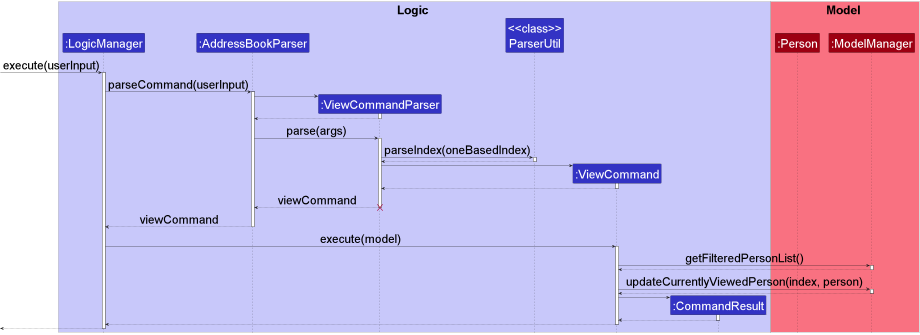

The diagram above was rendered by PlantUML. Its source (embedded in the PNG):
@startuml
!include style.puml

skinparam defaultFontSize 40
skinparam SequenceReferencebackgroundColor LightYellow

box Logic LOGIC_COLOR_T1
participant ":LogicManager" as LogicManager LOGIC_COLOR
participant ":AddressBookParser" as AddressBookParser LOGIC_COLOR
participant ":ViewCommandParser" as ViewCommandParser LOGIC_COLOR
participant "<<class>>\nParserUtil" as ParserUtil LOGIC_COLOR
participant ":ViewCommand" as ViewCommand LOGIC_COLOR
participant ":CommandResult" as CommandResult LOGIC_COLOR
end box

box Model MODEL_COLOR_T1
participant ":Person" as Person MODEL_COLOR
participant ":ModelManager" as Model MODEL_COLOR
end box

[-> LogicManager : execute(userInput)
activate LogicManager

LogicManager -> AddressBookParser : parseCommand(userInput)
activate AddressBookParser

create ViewCommandParser
AddressBookParser -> ViewCommandParser++
return

AddressBookParser -> ViewCommandParser : parse(args)
activate ViewCommandParser

ViewCommandParser -> ParserUtil : parseIndex(oneBasedIndex)
activate ParserUtil
return

create ViewCommand
ViewCommandParser -> ViewCommand++
return

return viewCommand
destroy ViewCommandParser
return viewCommand

LogicManager -> ViewCommand : execute(model)
activate ViewCommand

ViewCommand -> Model : getFilteredPersonList()
activate Model
return

ViewCommand -> Model : updateCurrentlyViewedPerson(index, person)
activate Model
return

create CommandResult
ViewCommand -> CommandResult++
return
return
return

@enduml